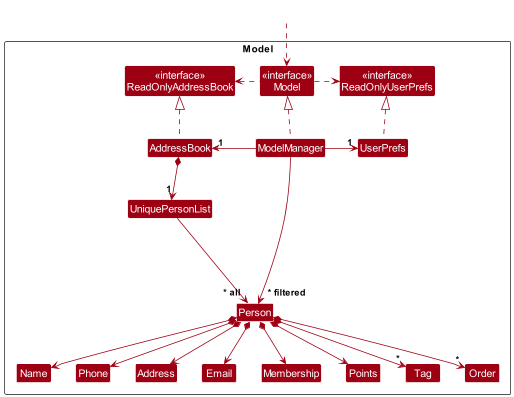

The diagram above was rendered by PlantUML. Its source (embedded in the PNG):
@startuml
!include style.puml
skinparam arrowThickness 1.1
skinparam arrowColor MODEL_COLOR
skinparam classBackgroundColor MODEL_COLOR

Package Model as ModelPackage <<Rectangle>>{
Class "<<interface>>\nReadOnlyAddressBook" as ReadOnlyAddressBook
Class "<<interface>>\nReadOnlyUserPrefs" as ReadOnlyUserPrefs
Class "<<interface>>\nModel" as Model
Class AddressBook
Class ModelManager
Class UserPrefs

Class UniquePersonList
Class Person
Class Address
Class Email
Class Name
Class Phone
Class Membership
Class Points
Class Tag
Class Order

Class I #FFFFFF
}

Class HiddenOutside #FFFFFF
HiddenOutside ..> Model

AddressBook .up.|> ReadOnlyAddressBook

ModelManager .up.|> Model
Model .right.> ReadOnlyUserPrefs
Model .left.> ReadOnlyAddressBook
ModelManager -left-> "1" AddressBook
ModelManager -right-> "1" UserPrefs
UserPrefs .up.|> ReadOnlyUserPrefs

AddressBook *--> "1" UniquePersonList
UniquePersonList --> "~* all" Person
Person *--> Name
Person *--> Phone
Person *--> Email
Person *--> Address
Person *--> Membership
Person *--> Points
Person *--> "*" Tag
Person *--> "*" Order

Person -[hidden]up--> I
UniquePersonList -[hidden]right-> I

Name -[hidden]right-> Phone
Phone -[hidden]right-> Address
Address -[hidden]right-> Email

ModelManager --> "~* filtered" Person
@enduml